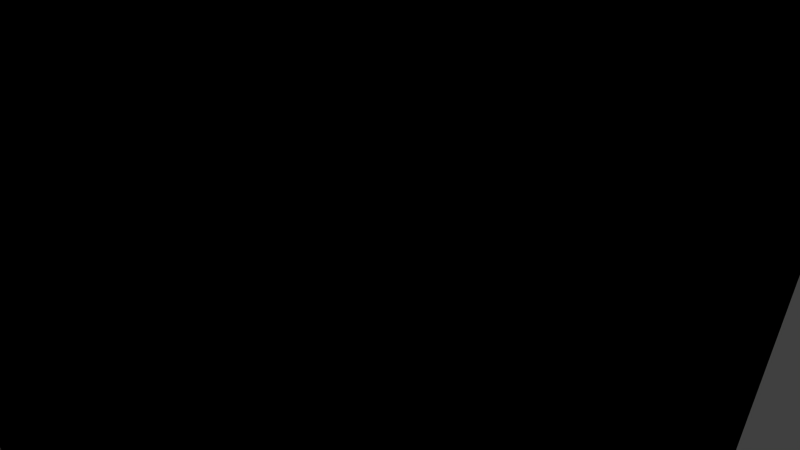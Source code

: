 # Source: 18_rolodex_jumbo_pencil_cup.blend  (saved by Blender 2.76.0; exported with 4.5.12 LTS)
import bpy
from mathutils import Matrix  # noqa: F401  (used for matrix-valued properties, if any)

bpy.ops.wm.read_factory_settings(use_empty=True)
scene = bpy.context.scene
scene.name = 'Scene'

# ---- collections
col_collection_1 = bpy.data.collections.new('Collection 1'); scene.collection.children.link(col_collection_1)

# ---- materials (node trees are filled in below, after node groups)
mat_material_001 = bpy.data.materials.new('Material.001')
mat_material_001.alpha_threshold = 0.0
mat_material_001.use_transparent_shadow = False
mat_material_001.diffuse_color = (0.0, 0.0, 0.0, 1.0)
mat_material_001.roughness = 0.5
mat_material_001.specular_intensity = 0.139
mat_material_002 = bpy.data.materials.new('Material.002')
mat_material_002.alpha_threshold = 0.0
mat_material_002.use_transparent_shadow = False
mat_material_002.diffuse_color = (0.0, 0.0, 0.0, 1.0)
mat_material_002.specular_color = (0.0, 0.0, 0.0)
mat_material_002.roughness = 0.5
mat_material_002.specular_intensity = 0.0
mat_material_003 = bpy.data.materials.new('Material.003')
mat_material_003.alpha_threshold = 0.0
mat_material_003.use_transparent_shadow = False
mat_material_003.diffuse_color = (0.0, 0.0, 0.0, 1.0)
mat_material_003.roughness = 0.5
mat_material_003.specular_intensity = 0.02436

# ---- material node trees

# ---- world
world_world = bpy.data.worlds.new('World'); scene.world = world_world
world_world.color = (0.05088, 0.05088, 0.05088)
world_world.use_sun_shadow = False
world_world.sun_shadow_jitter_overblur = 0.0
world_world.cycles.sampling_method = 'MANUAL'
world_world.cycles.sample_map_resolution = 256

# ---- cameras
cam_camera = bpy.data.cameras.new('Camera')
cam_camera.clip_end = 100.0
cam_camera.lens = 35.0
cam_camera.sensor_width = 32.0
cam_camera.sensor_height = 18.0
cam_camera.ortho_scale = 7.314
cam_camera.dof.focus_distance = 0.0
cam_camera.dof.aperture_fstop = 128.0

# ---- lights
light_hemi_001 = bpy.data.lights.new('Hemi.001', 'SUN')
light_hemi_001.transmission_factor = 0.0
light_hemi_001.angle = 0.1993
light_hemi_001.energy = 1.0
light_hemi_001.shadow_buffer_clip_start = 0.5
light_hemi_001.shadow_soft_size = 0.1
light_hemi_001.shadow_cascade_max_distance = 1000.0
light_hemi_001.cycles.use_multiple_importance_sampling = False
light_point_001 = bpy.data.lights.new('Point.001', 'POINT')
light_point_001.transmission_factor = 0.0
light_point_001.energy = 100.0
light_point_001.shadow_buffer_clip_start = 0.5
light_point_001.shadow_soft_size = 10.0
light_point_001.shadow_maximum_resolution = 0.006
light_point_001.use_absolute_resolution = True
light_point_001.cycles.use_multiple_importance_sampling = False
light_point = bpy.data.lights.new('Point', 'POINT')
light_point.transmission_factor = 0.0
light_point.energy = 100.0
light_point.shadow_buffer_clip_start = 0.5
light_point.shadow_soft_size = 10.0
light_point.shadow_maximum_resolution = 0.006
light_point.use_absolute_resolution = True
light_point.cycles.use_multiple_importance_sampling = False
light_hemi = bpy.data.lights.new('Hemi', 'SUN')
light_hemi.transmission_factor = 0.0
light_hemi.angle = 2.942
light_hemi.energy = 1.0
light_hemi.shadow_buffer_clip_start = 0.5
light_hemi.shadow_soft_size = 10.0
light_hemi.shadow_cascade_max_distance = 1000.0
light_hemi.cycles.use_multiple_importance_sampling = False

# ---- meshes
me_cylinder_001 = bpy.data.meshes.new('Cylinder.001')
me_cylinder_001.from_pydata([(0.0, 4.1, -6.75), (-1.034e-07, 5.555, 6.75), (0.7999, 4.021, -6.75), (1.084, 5.448, 6.75), (1.569, 3.788, -6.75), (2.126, 5.132, 6.75), (2.278, 3.409, -6.75), (3.086, 4.619, 6.75), (2.899, 2.899, -6.75), (3.928, 3.928, 6.75), (3.409, 2.278, -6.75), (4.619, 3.086, 6.75), (3.788, 1.569, -6.75), (5.132, 2.126, 6.75), (4.021, 0.7999, -6.75), (5.448, 1.084, 6.75), (4.1, 3.095e-07, -6.75), (5.555, -7.222e-08, 6.75), (4.021, -0.7999, -6.75), (5.448, -1.084, 6.75), (3.788, -1.569, -6.75), (5.132, -2.126, 6.75), (3.409, -2.278, -6.75), (4.619, -3.086, 6.75), (2.899, -2.899, -6.75), (3.928, -3.928, 6.75), (2.278, -3.409, -6.75), (3.086, -4.619, 6.75), (1.569, -3.788, -6.75), (2.126, -5.132, 6.75), (0.7999, -4.021, -6.75), (1.084, -5.448, 6.75), (-1.336e-06, -4.1, -6.75), (-1.913e-06, -5.555, 6.75), (-0.7999, -4.021, -6.75), (-1.084, -5.448, 6.75), (-1.569, -3.788, -6.75), (-2.126, -5.132, 6.75), (-2.278, -3.409, -6.75), (-3.086, -4.619, 6.75), (-2.899, -2.899, -6.75), (-3.928, -3.928, 6.75), (-3.409, -2.278, -6.75), (-4.619, -3.086, 6.75), (-3.788, -1.569, -6.75), (-5.132, -2.126, 6.75), (-4.021, -0.7999, -6.75), (-5.448, -1.084, 6.75), (-4.1, 3.959e-06, -6.75), (-5.555, 4.872e-06, 6.75), (-4.021, 0.7999, -6.75), (-5.448, 1.084, 6.75), (-3.788, 1.569, -6.75), (-5.132, 2.126, 6.75), (-3.409, 2.278, -6.75), (-4.619, 3.086, 6.75), (-2.899, 2.899, -6.75), (-3.928, 3.928, 6.75), (-2.278, 3.409, -6.75), (-3.086, 4.619, 6.75), (-1.569, 3.788, -6.75), (-2.126, 5.132, 6.75), (-0.7999, 4.021, -6.75), (-1.084, 5.448, 6.75), (-9.953e-08, 5.5, 6.242), (1.073, 5.394, 6.242), (2.105, 5.081, 6.242), (3.056, 4.573, 6.242), (3.889, 3.889, 6.242), (4.573, 3.056, 6.242), (5.081, 2.105, 6.242), (5.394, 1.073, 6.242), (5.5, -5.784e-08, 6.242), (5.394, -1.073, 6.242), (5.081, -2.105, 6.242), (4.573, -3.056, 6.242), (3.889, -3.889, 6.242), (3.056, -4.573, 6.242), (2.105, -5.081, 6.242), (1.073, -5.394, 6.242), (-1.892e-06, -5.5, 6.242), (-1.073, -5.394, 6.242), (-2.105, -5.081, 6.242), (-3.056, -4.573, 6.242), (-3.889, -3.889, 6.242), (-4.573, -3.056, 6.242), (-5.081, -2.105, 6.242), (-5.394, -1.073, 6.242), (-5.5, 4.838e-06, 6.242), (-5.394, 1.073, 6.242), (-5.081, 2.105, 6.242), (-4.573, 3.056, 6.242), (-3.889, 3.889, 6.242), (-3.056, 4.573, 6.242), (-2.105, 5.081, 6.242), (-1.073, 5.394, 6.242), (0.8159, 4.102, -5.985), (1.601, 3.864, -5.985), (2.324, 3.478, -5.985), (2.957, 2.957, -5.985), (3.478, 2.324, -5.985), (3.864, 1.601, -5.985), (4.102, 0.8159, -5.985), (4.182, 2.879e-07, -5.985), (4.102, -0.8159, -5.985), (3.864, -1.601, -5.985), (3.478, -2.324, -5.985), (2.957, -2.957, -5.985), (2.324, -3.478, -5.985), (1.601, -3.864, -5.985), (0.8159, -4.102, -5.985), (-1.369e-06, -4.182, -5.985), (-0.8159, -4.102, -5.985), (-1.601, -3.864, -5.985), (-2.324, -3.478, -5.985), (-2.957, -2.957, -5.985), (-3.478, -2.324, -5.985), (-3.864, -1.601, -5.985), (-4.102, -0.8159, -5.985), (-4.182, 4.011e-06, -5.985), (-4.102, 0.816, -5.985), (-3.864, 1.601, -5.985), (-3.478, 2.324, -5.985), (-2.957, 2.957, -5.985), (-2.324, 3.478, -5.985), (-1.601, 3.864, -5.985), (-0.8159, 4.102, -5.985), (-5.858e-09, 4.182, -5.985), (-1.437e-08, 4.302, -4.874), (-2.289e-08, 4.422, -3.762), (-3.14e-08, 4.542, -2.651), (-3.992e-08, 4.662, -1.539), (-4.844e-08, 4.781, -0.4277), (-5.695e-08, 4.901, 0.6839), (-6.547e-08, 5.021, 1.795), (-7.398e-08, 5.141, 2.907), (-8.25e-08, 5.26, 4.018), (-9.101e-08, 5.38, 5.13), (1.05, 5.277, 5.13), (1.026, 5.159, 4.018), (1.003, 5.042, 2.907), (0.9795, 4.924, 1.795), (0.9562, 4.807, 0.6839), (0.9328, 4.689, -0.4277), (0.9094, 4.572, -1.539), (0.8861, 4.454, -2.651), (0.8627, 4.337, -3.762), (0.8393, 4.22, -4.874), (2.059, 4.971, 5.13), (2.013, 4.86, 4.018), (1.967, 4.749, 2.907), (1.921, 4.639, 1.795), (1.876, 4.528, 0.6839), (1.83, 4.417, -0.4277), (1.784, 4.307, -1.539), (1.738, 4.196, -2.651), (1.692, 4.085, -3.762), (1.646, 3.975, -4.874), (2.989, 4.473, 5.13), (2.923, 4.374, 4.018), (2.856, 4.274, 2.907), (2.789, 4.175, 1.795), (2.723, 4.075, 0.6839), (2.656, 3.976, -0.4277), (2.59, 3.876, -1.539), (2.523, 3.776, -2.651), (2.457, 3.677, -3.762), (2.39, 3.577, -4.874), (3.804, 3.804, 5.13), (3.72, 3.72, 4.018), (3.635, 3.635, 2.907), (3.55, 3.55, 1.795), (3.466, 3.466, 0.6839), (3.381, 3.381, -0.4277), (3.296, 3.296, -1.539), (3.211, 3.211, -2.651), (3.127, 3.127, -3.762), (3.042, 3.042, -4.874), (4.473, 2.989, 5.13), (4.374, 2.923, 4.018), (4.274, 2.856, 2.907), (4.175, 2.789, 1.795), (4.075, 2.723, 0.6839), (3.976, 2.656, -0.4277), (3.876, 2.59, -1.539), (3.776, 2.523, -2.651), (3.677, 2.457, -3.762), (3.577, 2.39, -4.874), (4.971, 2.059, 5.13), (4.86, 2.013, 4.018), (4.749, 1.967, 2.907), (4.639, 1.921, 1.795), (4.528, 1.876, 0.6839), (4.417, 1.83, -0.4277), (4.307, 1.784, -1.539), (4.196, 1.738, -2.651), (4.085, 1.692, -3.762), (3.975, 1.646, -4.874), (5.277, 1.05, 5.13), (5.159, 1.026, 4.018), (5.042, 1.003, 2.907), (4.924, 0.9795, 1.795), (4.807, 0.9562, 0.6839), (4.689, 0.9328, -0.4277), (4.572, 0.9094, -1.539), (4.454, 0.886, -2.651), (4.337, 0.8627, -3.762), (4.22, 0.8393, -4.874), (5.38, -2.64e-08, 5.13), (5.26, 5.027e-09, 4.018), (5.141, 3.646e-08, 2.907), (5.021, 6.789e-08, 1.795), (4.901, 9.932e-08, 0.6839), (4.781, 1.308e-07, -0.4277), (4.662, 1.622e-07, -1.539), (4.542, 1.936e-07, -2.651), (4.422, 2.251e-07, -3.762), (4.302, 2.565e-07, -4.874), (5.277, -1.05, 5.13), (5.159, -1.026, 4.018), (5.042, -1.003, 2.907), (4.924, -0.9795, 1.795), (4.807, -0.9562, 0.6839), (4.689, -0.9328, -0.4277), (4.572, -0.9094, -1.539), (4.454, -0.886, -2.651), (4.337, -0.8627, -3.762), (4.22, -0.8393, -4.874), (4.971, -2.059, 5.13), (4.86, -2.013, 4.018), (4.749, -1.967, 2.907), (4.639, -1.921, 1.795), (4.528, -1.876, 0.6839), (4.417, -1.83, -0.4277), (4.307, -1.784, -1.539), (4.196, -1.738, -2.651), (4.085, -1.692, -3.762), (3.975, -1.646, -4.874), (4.473, -2.989, 5.13), (4.374, -2.923, 4.018), (4.274, -2.856, 2.907), (4.175, -2.789, 1.795), (4.075, -2.723, 0.6839), (3.976, -2.656, -0.4277), (3.876, -2.59, -1.539), (3.776, -2.523, -2.651), (3.677, -2.457, -3.762), (3.577, -2.39, -4.874), (3.804, -3.804, 5.13), (3.72, -3.72, 4.018), (3.635, -3.635, 2.907), (3.55, -3.55, 1.795), (3.466, -3.466, 0.6839), (3.381, -3.381, -0.4277), (3.296, -3.296, -1.539), (3.211, -3.211, -2.651), (3.127, -3.127, -3.762), (3.042, -3.042, -4.874), (2.989, -4.473, 5.13), (2.923, -4.374, 4.018), (2.856, -4.274, 2.907), (2.789, -4.175, 1.795), (2.723, -4.075, 0.6839), (2.656, -3.976, -0.4277), (2.59, -3.876, -1.539), (2.523, -3.776, -2.651), (2.457, -3.677, -3.762), (2.39, -3.577, -4.874), (2.059, -4.971, 5.13), (2.013, -4.86, 4.018), (1.967, -4.749, 2.907), (1.921, -4.639, 1.795), (1.876, -4.528, 0.6839), (1.83, -4.417, -0.4277), (1.784, -4.307, -1.539), (1.738, -4.196, -2.651), (1.692, -4.085, -3.762), (1.646, -3.975, -4.874), (1.05, -5.277, 5.13), (1.026, -5.159, 4.018), (1.003, -5.042, 2.907), (0.9795, -4.924, 1.795), (0.9562, -4.807, 0.6839), (0.9328, -4.689, -0.4277), (0.9094, -4.572, -1.539), (0.886, -4.454, -2.651), (0.8627, -4.337, -3.762), (0.8393, -4.22, -4.874), (-1.844e-06, -5.38, 5.13), (-1.797e-06, -5.26, 4.018), (-1.749e-06, -5.141, 2.907), (-1.701e-06, -5.021, 1.795), (-1.654e-06, -4.901, 0.6839), (-1.606e-06, -4.781, -0.4277), (-1.559e-06, -4.662, -1.539), (-1.511e-06, -4.542, -2.651), (-1.464e-06, -4.422, -3.762), (-1.416e-06, -4.302, -4.874), (-1.05, -5.277, 5.13), (-1.026, -5.159, 4.018), (-1.003, -5.042, 2.907), (-0.9795, -4.924, 1.795), (-0.9562, -4.807, 0.6839), (-0.9328, -4.689, -0.4277), (-0.9094, -4.572, -1.539), (-0.8861, -4.454, -2.651), (-0.8627, -4.337, -3.762), (-0.8393, -4.22, -4.874), (-2.059, -4.971, 5.13), (-2.013, -4.86, 4.018), (-1.967, -4.749, 2.907), (-1.921, -4.639, 1.795), (-1.876, -4.528, 0.6839), (-1.83, -4.417, -0.4277), (-1.784, -4.307, -1.539), (-1.738, -4.196, -2.651), (-1.692, -4.085, -3.762), (-1.646, -3.975, -4.874), (-2.989, -4.473, 5.13), (-2.923, -4.374, 4.018), (-2.856, -4.274, 2.907), (-2.789, -4.175, 1.795), (-2.723, -4.075, 0.6839), (-2.656, -3.976, -0.4277), (-2.59, -3.876, -1.539), (-2.523, -3.776, -2.651), (-2.457, -3.677, -3.762), (-2.39, -3.577, -4.874), (-3.804, -3.804, 5.13), (-3.72, -3.72, 4.018), (-3.635, -3.635, 2.907), (-3.55, -3.55, 1.795), (-3.466, -3.466, 0.6839), (-3.381, -3.381, -0.4277), (-3.296, -3.296, -1.539), (-3.211, -3.211, -2.651), (-3.127, -3.127, -3.762), (-3.042, -3.042, -4.874), (-4.473, -2.989, 5.13), (-4.374, -2.923, 4.018), (-4.274, -2.856, 2.907), (-4.175, -2.789, 1.795), (-4.075, -2.723, 0.6839), (-3.976, -2.656, -0.4277), (-3.876, -2.59, -1.539), (-3.776, -2.523, -2.651), (-3.677, -2.457, -3.762), (-3.577, -2.39, -4.874), (-4.971, -2.059, 5.13), (-4.86, -2.013, 4.018), (-4.749, -1.967, 2.907), (-4.639, -1.921, 1.795), (-4.528, -1.876, 0.6839), (-4.417, -1.83, -0.4277), (-4.307, -1.784, -1.539), (-4.196, -1.738, -2.651), (-4.085, -1.692, -3.762), (-3.975, -1.646, -4.874), (-5.277, -1.05, 5.13), (-5.159, -1.026, 4.018), (-5.042, -1.003, 2.907), (-4.924, -0.9795, 1.795), (-4.807, -0.9562, 0.6839), (-4.689, -0.9328, -0.4277), (-4.572, -0.9094, -1.539), (-4.454, -0.886, -2.651), (-4.337, -0.8627, -3.762), (-4.22, -0.8393, -4.874), (-5.38, 4.763e-06, 5.13), (-5.26, 4.687e-06, 4.018), (-5.141, 4.612e-06, 2.907), (-5.021, 4.537e-06, 1.795), (-4.901, 4.462e-06, 0.6839), (-4.781, 4.387e-06, -0.4277), (-4.662, 4.311e-06, -1.539), (-4.542, 4.236e-06, -2.651), (-4.422, 4.161e-06, -3.762), (-4.302, 4.086e-06, -4.874), (-5.277, 1.05, 5.13), (-5.159, 1.026, 4.018), (-5.042, 1.003, 2.907), (-4.924, 0.9795, 1.795), (-4.807, 0.9562, 0.6839), (-4.689, 0.9328, -0.4277), (-4.572, 0.9094, -1.539), (-4.454, 0.8861, -2.651), (-4.337, 0.8627, -3.762), (-4.22, 0.8393, -4.874), (-4.971, 2.059, 5.13), (-4.86, 2.013, 4.018), (-4.749, 1.967, 2.907), (-4.639, 1.921, 1.795), (-4.528, 1.876, 0.6839), (-4.417, 1.83, -0.4277), (-4.307, 1.784, -1.539), (-4.196, 1.738, -2.651), (-4.085, 1.692, -3.762), (-3.975, 1.646, -4.874), (-4.473, 2.989, 5.13), (-4.374, 2.923, 4.018), (-4.274, 2.856, 2.907), (-4.175, 2.789, 1.795), (-4.075, 2.723, 0.6839), (-3.976, 2.656, -0.4277), (-3.876, 2.59, -1.539), (-3.776, 2.523, -2.651), (-3.677, 2.457, -3.762), (-3.577, 2.39, -4.874), (-3.804, 3.804, 5.13), (-3.72, 3.72, 4.018), (-3.635, 3.635, 2.907), (-3.55, 3.55, 1.795), (-3.466, 3.466, 0.6839), (-3.381, 3.381, -0.4277), (-3.296, 3.296, -1.539), (-3.211, 3.212, -2.651), (-3.127, 3.127, -3.762), (-3.042, 3.042, -4.874), (-2.989, 4.473, 5.13), (-2.923, 4.374, 4.018), (-2.856, 4.274, 2.907), (-2.789, 4.175, 1.795), (-2.723, 4.075, 0.6839), (-2.656, 3.976, -0.4277), (-2.59, 3.876, -1.539), (-2.523, 3.776, -2.651), (-2.457, 3.677, -3.762), (-2.39, 3.577, -4.874), (-2.059, 4.971, 5.13), (-2.013, 4.86, 4.018), (-1.967, 4.749, 2.907), (-1.921, 4.639, 1.795), (-1.876, 4.528, 0.6839), (-1.83, 4.417, -0.4277), (-1.784, 4.307, -1.539), (-1.738, 4.196, -2.651), (-1.692, 4.085, -3.762), (-1.646, 3.975, -4.874), (-1.05, 5.277, 5.13), (-1.026, 5.159, 4.018), (-1.003, 5.042, 2.907), (-0.9795, 4.924, 1.795), (-0.9561, 4.807, 0.6839), (-0.9328, 4.689, -0.4277), (-0.9094, 4.572, -1.539), (-0.886, 4.454, -2.651), (-0.8627, 4.337, -3.762), (-0.8393, 4.22, -4.874), (0.0, 4.1, -6.844), (0.7999, 4.021, -6.844), (1.569, 3.788, -6.844), (2.278, 3.409, -6.844), (2.899, 2.899, -6.844), (3.409, 2.278, -6.844), (3.788, 1.569, -6.844), (4.021, 0.7999, -6.844), (4.1, 3.095e-07, -6.844), (4.021, -0.7999, -6.844), (3.788, -1.569, -6.844), (3.409, -2.278, -6.844), (2.899, -2.899, -6.844), (2.278, -3.409, -6.844), (1.569, -3.788, -6.844), (0.7999, -4.021, -6.844), (-1.336e-06, -4.1, -6.844), (-0.7999, -4.021, -6.844), (-1.569, -3.788, -6.844), (-2.278, -3.409, -6.844), (-2.899, -2.899, -6.844), (-3.409, -2.278, -6.844), (-3.788, -1.569, -6.844), (-4.021, -0.7999, -6.844), (-4.1, 3.959e-06, -6.844), (-4.021, 0.7999, -6.844), (-3.788, 1.569, -6.844), (-3.409, 2.278, -6.844), (-2.899, 2.899, -6.844), (-2.278, 3.409, -6.844), (-1.569, 3.788, -6.844), (-0.7999, 4.021, -6.844)], [], [(64, 1, 3, 65), (65, 3, 5, 66), (66, 5, 7, 67), (67, 7, 9, 68), (68, 9, 11, 69), (69, 11, 13, 70), (70, 13, 15, 71), (71, 15, 17, 72), (72, 17, 19, 73), (73, 19, 21, 74), (74, 21, 23, 75), (75, 23, 25, 76), (76, 25, 27, 77), (77, 27, 29, 78), (78, 29, 31, 79), (79, 31, 33, 80), (80, 33, 35, 81), (81, 35, 37, 82), (82, 37, 39, 83), (83, 39, 41, 84), (84, 41, 43, 85), (85, 43, 45, 86), (86, 45, 47, 87), (87, 47, 49, 88), (88, 49, 51, 89), (89, 51, 53, 90), (90, 53, 55, 91), (91, 55, 57, 92), (92, 57, 59, 93), (93, 59, 61, 94), (95, 63, 1, 64), (94, 61, 63, 95), (48, 50, 473, 472), (428, 94, 95, 438), (438, 95, 64, 137), (418, 93, 94, 428), (408, 92, 93, 418), (398, 91, 92, 408), (388, 90, 91, 398), (378, 89, 90, 388), (368, 88, 89, 378), (358, 87, 88, 368), (348, 86, 87, 358), (338, 85, 86, 348), (328, 84, 85, 338), (318, 83, 84, 328), (308, 82, 83, 318), (298, 81, 82, 308), (288, 80, 81, 298), (278, 79, 80, 288), (268, 78, 79, 278), (258, 77, 78, 268), (248, 76, 77, 258), (238, 75, 76, 248), (228, 74, 75, 238), (218, 73, 74, 228), (208, 72, 73, 218), (198, 71, 72, 208), (188, 70, 71, 198), (178, 69, 70, 188), (168, 68, 69, 178), (158, 67, 68, 168), (148, 66, 67, 158), (138, 65, 66, 148), (137, 64, 65, 138), (0, 127, 96, 2), (2, 96, 97, 4), (4, 97, 98, 6), (6, 98, 99, 8), (8, 99, 100, 10), (10, 100, 101, 12), (12, 101, 102, 14), (14, 102, 103, 16), (16, 103, 104, 18), (18, 104, 105, 20), (20, 105, 106, 22), (22, 106, 107, 24), (24, 107, 108, 26), (26, 108, 109, 28), (28, 109, 110, 30), (30, 110, 111, 32), (32, 111, 112, 34), (34, 112, 113, 36), (36, 113, 114, 38), (38, 114, 115, 40), (40, 115, 116, 42), (42, 116, 117, 44), (44, 117, 118, 46), (46, 118, 119, 48), (48, 119, 120, 50), (50, 120, 121, 52), (52, 121, 122, 54), (54, 122, 123, 56), (56, 123, 124, 58), (58, 124, 125, 60), (62, 126, 127, 0), (60, 125, 126, 62), (127, 128, 147, 96), (128, 129, 146, 147), (129, 130, 145, 146), (130, 131, 144, 145), (131, 132, 143, 144), (132, 133, 142, 143), (133, 134, 141, 142), (134, 135, 140, 141), (135, 136, 139, 140), (136, 137, 138, 139), (96, 147, 157, 97), (147, 146, 156, 157), (146, 145, 155, 156), (145, 144, 154, 155), (144, 143, 153, 154), (143, 142, 152, 153), (142, 141, 151, 152), (141, 140, 150, 151), (140, 139, 149, 150), (139, 138, 148, 149), (97, 157, 167, 98), (157, 156, 166, 167), (156, 155, 165, 166), (155, 154, 164, 165), (154, 153, 163, 164), (153, 152, 162, 163), (152, 151, 161, 162), (151, 150, 160, 161), (150, 149, 159, 160), (149, 148, 158, 159), (98, 167, 177, 99), (167, 166, 176, 177), (166, 165, 175, 176), (165, 164, 174, 175), (164, 163, 173, 174), (163, 162, 172, 173), (162, 161, 171, 172), (161, 160, 170, 171), (160, 159, 169, 170), (159, 158, 168, 169), (99, 177, 187, 100), (177, 176, 186, 187), (176, 175, 185, 186), (175, 174, 184, 185), (174, 173, 183, 184), (173, 172, 182, 183), (172, 171, 181, 182), (171, 170, 180, 181), (170, 169, 179, 180), (169, 168, 178, 179), (100, 187, 197, 101), (187, 186, 196, 197), (186, 185, 195, 196), (185, 184, 194, 195), (184, 183, 193, 194), (183, 182, 192, 193), (182, 181, 191, 192), (181, 180, 190, 191), (180, 179, 189, 190), (179, 178, 188, 189), (101, 197, 207, 102), (197, 196, 206, 207), (196, 195, 205, 206), (195, 194, 204, 205), (194, 193, 203, 204), (193, 192, 202, 203), (192, 191, 201, 202), (191, 190, 200, 201), (190, 189, 199, 200), (189, 188, 198, 199), (102, 207, 217, 103), (207, 206, 216, 217), (206, 205, 215, 216), (205, 204, 214, 215), (204, 203, 213, 214), (203, 202, 212, 213), (202, 201, 211, 212), (201, 200, 210, 211), (200, 199, 209, 210), (199, 198, 208, 209), (103, 217, 227, 104), (217, 216, 226, 227), (216, 215, 225, 226), (215, 214, 224, 225), (214, 213, 223, 224), (213, 212, 222, 223), (212, 211, 221, 222), (211, 210, 220, 221), (210, 209, 219, 220), (209, 208, 218, 219), (104, 227, 237, 105), (227, 226, 236, 237), (226, 225, 235, 236), (225, 224, 234, 235), (224, 223, 233, 234), (223, 222, 232, 233), (222, 221, 231, 232), (221, 220, 230, 231), (220, 219, 229, 230), (219, 218, 228, 229), (105, 237, 247, 106), (237, 236, 246, 247), (236, 235, 245, 246), (235, 234, 244, 245), (234, 233, 243, 244), (233, 232, 242, 243), (232, 231, 241, 242), (231, 230, 240, 241), (230, 229, 239, 240), (229, 228, 238, 239), (106, 247, 257, 107), (247, 246, 256, 257), (246, 245, 255, 256), (245, 244, 254, 255), (244, 243, 253, 254), (243, 242, 252, 253), (242, 241, 251, 252), (241, 240, 250, 251), (240, 239, 249, 250), (239, 238, 248, 249), (107, 257, 267, 108), (257, 256, 266, 267), (256, 255, 265, 266), (255, 254, 264, 265), (254, 253, 263, 264), (253, 252, 262, 263), (252, 251, 261, 262), (251, 250, 260, 261), (250, 249, 259, 260), (249, 248, 258, 259), (108, 267, 277, 109), (267, 266, 276, 277), (266, 265, 275, 276), (265, 264, 274, 275), (264, 263, 273, 274), (263, 262, 272, 273), (262, 261, 271, 272), (261, 260, 270, 271), (260, 259, 269, 270), (259, 258, 268, 269), (109, 277, 287, 110), (277, 276, 286, 287), (276, 275, 285, 286), (275, 274, 284, 285), (274, 273, 283, 284), (273, 272, 282, 283), (272, 271, 281, 282), (271, 270, 280, 281), (270, 269, 279, 280), (269, 268, 278, 279), (110, 287, 297, 111), (287, 286, 296, 297), (286, 285, 295, 296), (285, 284, 294, 295), (284, 283, 293, 294), (283, 282, 292, 293), (282, 281, 291, 292), (281, 280, 290, 291), (280, 279, 289, 290), (279, 278, 288, 289), (111, 297, 307, 112), (297, 296, 306, 307), (296, 295, 305, 306), (295, 294, 304, 305), (294, 293, 303, 304), (293, 292, 302, 303), (292, 291, 301, 302), (291, 290, 300, 301), (290, 289, 299, 300), (289, 288, 298, 299), (112, 307, 317, 113), (307, 306, 316, 317), (306, 305, 315, 316), (305, 304, 314, 315), (304, 303, 313, 314), (303, 302, 312, 313), (302, 301, 311, 312), (301, 300, 310, 311), (300, 299, 309, 310), (299, 298, 308, 309), (113, 317, 327, 114), (317, 316, 326, 327), (316, 315, 325, 326), (315, 314, 324, 325), (314, 313, 323, 324), (313, 312, 322, 323), (312, 311, 321, 322), (311, 310, 320, 321), (310, 309, 319, 320), (309, 308, 318, 319), (114, 327, 337, 115), (327, 326, 336, 337), (326, 325, 335, 336), (325, 324, 334, 335), (324, 323, 333, 334), (323, 322, 332, 333), (322, 321, 331, 332), (321, 320, 330, 331), (320, 319, 329, 330), (319, 318, 328, 329), (115, 337, 347, 116), (337, 336, 346, 347), (336, 335, 345, 346), (335, 334, 344, 345), (334, 333, 343, 344), (333, 332, 342, 343), (332, 331, 341, 342), (331, 330, 340, 341), (330, 329, 339, 340), (329, 328, 338, 339), (116, 347, 357, 117), (347, 346, 356, 357), (346, 345, 355, 356), (345, 344, 354, 355), (344, 343, 353, 354), (343, 342, 352, 353), (342, 341, 351, 352), (341, 340, 350, 351), (340, 339, 349, 350), (339, 338, 348, 349), (117, 357, 367, 118), (357, 356, 366, 367), (356, 355, 365, 366), (355, 354, 364, 365), (354, 353, 363, 364), (353, 352, 362, 363), (352, 351, 361, 362), (351, 350, 360, 361), (350, 349, 359, 360), (349, 348, 358, 359), (118, 367, 377, 119), (367, 366, 376, 377), (366, 365, 375, 376), (365, 364, 374, 375), (364, 363, 373, 374), (363, 362, 372, 373), (362, 361, 371, 372), (361, 360, 370, 371), (360, 359, 369, 370), (359, 358, 368, 369), (119, 377, 387, 120), (377, 376, 386, 387), (376, 375, 385, 386), (375, 374, 384, 385), (374, 373, 383, 384), (373, 372, 382, 383), (372, 371, 381, 382), (371, 370, 380, 381), (370, 369, 379, 380), (369, 368, 378, 379), (120, 387, 397, 121), (387, 386, 396, 397), (386, 385, 395, 396), (385, 384, 394, 395), (384, 383, 393, 394), (383, 382, 392, 393), (382, 381, 391, 392), (381, 380, 390, 391), (380, 379, 389, 390), (379, 378, 388, 389), (121, 397, 407, 122), (397, 396, 406, 407), (396, 395, 405, 406), (395, 394, 404, 405), (394, 393, 403, 404), (393, 392, 402, 403), (392, 391, 401, 402), (391, 390, 400, 401), (390, 389, 399, 400), (389, 388, 398, 399), (122, 407, 417, 123), (407, 406, 416, 417), (406, 405, 415, 416), (405, 404, 414, 415), (404, 403, 413, 414), (403, 402, 412, 413), (402, 401, 411, 412), (401, 400, 410, 411), (400, 399, 409, 410), (399, 398, 408, 409), (123, 417, 427, 124), (417, 416, 426, 427), (416, 415, 425, 426), (415, 414, 424, 425), (414, 413, 423, 424), (413, 412, 422, 423), (412, 411, 421, 422), (411, 410, 420, 421), (410, 409, 419, 420), (409, 408, 418, 419), (124, 427, 437, 125), (427, 426, 436, 437), (426, 425, 435, 436), (425, 424, 434, 435), (424, 423, 433, 434), (423, 422, 432, 433), (422, 421, 431, 432), (421, 420, 430, 431), (420, 419, 429, 430), (419, 418, 428, 429), (126, 447, 128, 127), (447, 446, 129, 128), (446, 445, 130, 129), (445, 444, 131, 130), (444, 443, 132, 131), (443, 442, 133, 132), (442, 441, 134, 133), (441, 440, 135, 134), (440, 439, 136, 135), (439, 438, 137, 136), (125, 437, 447, 126), (437, 436, 446, 447), (436, 435, 445, 446), (435, 434, 444, 445), (434, 433, 443, 444), (433, 432, 442, 443), (432, 431, 441, 442), (431, 430, 440, 441), (430, 429, 439, 440), (429, 428, 438, 439), (448, 449, 450, 451, 452, 453, 454, 455, 456, 457, 458, 459, 460, 461, 462, 463, 464, 465, 466, 467, 468, 469, 470, 471, 472, 473, 474, 475, 476, 477, 478, 479), (4, 6, 451, 450), (22, 24, 460, 459), (40, 42, 469, 468), (58, 60, 478, 477), (14, 16, 456, 455), (32, 34, 465, 464), (50, 52, 474, 473), (6, 8, 452, 451), (24, 26, 461, 460), (42, 44, 470, 469), (60, 62, 479, 478), (16, 18, 457, 456), (34, 36, 466, 465), (52, 54, 475, 474), (8, 10, 453, 452), (26, 28, 462, 461), (44, 46, 471, 470), (0, 2, 449, 448), (62, 0, 448, 479), (18, 20, 458, 457), (36, 38, 467, 466), (54, 56, 476, 475), (10, 12, 454, 453), (28, 30, 463, 462), (46, 48, 472, 471), (2, 4, 450, 449), (20, 22, 459, 458), (38, 40, 468, 467), (56, 58, 477, 476), (12, 14, 455, 454), (30, 32, 464, 463), (0, 2, 4, 6, 8, 10, 12, 14, 16, 18, 20, 22, 24, 26, 28, 30, 32, 34, 36, 38, 40, 42, 44, 46, 48, 50, 52, 54, 56, 58, 60, 62)])
me_cylinder_001.polygons.foreach_set('use_smooth', [1, 1, 1, 1, 1, 1, 1, 1, 1, 1, 1, 1, 1, 1, 1, 1, 1, 1, 1, 1, 1, 1, 1, 1, 1, 1, 1, 1, 1, 1, 1, 1, 1, 1, 1, 1, 1, 1, 1, 1, 1, 1, 1, 1, 1, 1, 1, 1, 1, 1, 1, 1, 1, 1, 1, 1, 1, 1, 1, 1, 1, 1, 1, 1, 1, 1, 1, 1, 1, 1, 1, 1, 1, 1, 1, 1, 1, 1, 1, 1, 1, 1, 1, 1, 1, 1, 1, 1, 1, 1, 1, 1, 1, 1, 1, 1, 1, 1, 1, 1, 1, 1, 1, 1, 1, 1, 1, 1, 1, 1, 1, 1, 1, 1, 1, 1, 1, 1, 1, 1, 1, 1, 1, 1, 1, 1, 1, 1, 1, 1, 1, 1, 1, 1, 1, 1, 1, 1, 1, 1, 1, 1, 1, 1, 1, 1, 1, 1, 1, 1, 1, 1, 1, 1, 1, 1, 1, 1, 1, 1, 1, 1, 1, 1, 1, 1, 1, 1, 1, 1, 1, 1, 1, 1, 1, 1, 1, 1, 1, 1, 1, 1, 1, 1, 1, 1, 1, 1, 1, 1, 1, 1, 1, 1, 1, 1, 1, 1, 1, 1, 1, 1, 1, 1, 1, 1, 1, 1, 1, 1, 1, 1, 1, 1, 1, 1, 1, 1, 1, 1, 1, 1, 1, 1, 1, 1, 1, 1, 1, 1, 1, 1, 1, 1, 1, 1, 1, 1, 1, 1, 1, 1, 1, 1, 1, 1, 1, 1, 1, 1, 1, 1, 1, 1, 1, 1, 1, 1, 1, 1, 1, 1, 1, 1, 1, 1, 1, 1, 1, 1, 1, 1, 1, 1, 1, 1, 1, 1, 1, 1, 1, 1, 1, 1, 1, 1, 1, 1, 1, 1, 1, 1, 1, 1, 1, 1, 1, 1, 1, 1, 1, 1, 1, 1, 1, 1, 1, 1, 1, 1, 1, 1, 1, 1, 1, 1, 1, 1, 1, 1, 1, 1, 1, 1, 1, 1, 1, 1, 1, 1, 1, 1, 1, 1, 1, 1, 1, 1, 1, 1, 1, 1, 1, 1, 1, 1, 1, 1, 1, 1, 1, 1, 1, 1, 1, 1, 1, 1, 1, 1, 1, 1, 1, 1, 1, 1, 1, 1, 1, 1, 1, 1, 1, 1, 1, 1, 1, 1, 1, 1, 1, 1, 1, 1, 1, 1, 1, 1, 1, 1, 1, 1, 1, 1, 1, 1, 1, 1, 1, 1, 1, 1, 1, 1, 1, 1, 1, 1, 1, 1, 1, 1, 1, 1, 1, 1, 1, 1, 1, 1, 1, 1, 1, 1, 1, 1, 1, 1, 1, 1, 1, 1, 1, 1, 1, 1, 1, 1, 1, 1, 1, 1, 1, 1, 1, 1, 1, 1, 1, 0])
me_cylinder_001.polygons.foreach_set('material_index', [0, 0, 0, 0, 0, 0, 0, 0, 0, 0, 0, 0, 0, 0, 0, 0, 0, 0, 0, 0, 0, 0, 0, 0, 0, 0, 0, 0, 0, 0, 0, 0, 0, 1, 1, 1, 1, 1, 1, 1, 1, 1, 1, 1, 1, 1, 1, 1, 1, 1, 1, 1, 1, 1, 1, 1, 1, 1, 1, 1, 1, 1, 1, 1, 1, 0, 0, 0, 0, 0, 0, 0, 0, 0, 0, 0, 0, 0, 0, 0, 0, 0, 0, 0, 0, 0, 0, 0, 0, 0, 0, 0, 0, 0, 0, 0, 0, 1, 1, 1, 1, 1, 1, 1, 1, 1, 1, 1, 1, 1, 1, 1, 1, 1, 1, 1, 1, 1, 1, 1, 1, 1, 1, 1, 1, 1, 1, 1, 1, 1, 1, 1, 1, 1, 1, 1, 1, 1, 1, 1, 1, 1, 1, 1, 1, 1, 1, 1, 1, 1, 1, 1, 1, 1, 1, 1, 1, 1, 1, 1, 1, 1, 1, 1, 1, 1, 1, 1, 1, 1, 1, 1, 1, 1, 1, 1, 1, 1, 1, 1, 1, 1, 1, 1, 1, 1, 1, 1, 1, 1, 1, 1, 1, 1, 1, 1, 1, 1, 1, 1, 1, 1, 1, 1, 1, 1, 1, 1, 1, 1, 1, 1, 1, 1, 1, 1, 1, 1, 1, 1, 1, 1, 1, 1, 1, 1, 1, 1, 1, 1, 1, 1, 1, 1, 1, 1, 1, 1, 1, 1, 1, 1, 1, 1, 1, 1, 1, 1, 1, 1, 1, 1, 1, 1, 1, 1, 1, 1, 1, 1, 1, 1, 1, 1, 1, 1, 1, 1, 1, 1, 1, 1, 1, 1, 1, 1, 1, 1, 1, 1, 1, 1, 1, 1, 1, 1, 1, 1, 1, 1, 1, 1, 1, 1, 1, 1, 1, 1, 1, 1, 1, 1, 1, 1, 1, 1, 1, 1, 1, 1, 1, 1, 1, 1, 1, 1, 1, 1, 1, 1, 1, 1, 1, 1, 1, 1, 1, 1, 1, 1, 1, 1, 1, 1, 1, 1, 1, 1, 1, 1, 1, 1, 1, 1, 1, 1, 1, 1, 1, 1, 1, 1, 1, 1, 1, 1, 1, 1, 1, 1, 1, 1, 1, 1, 1, 1, 1, 1, 1, 1, 1, 1, 1, 1, 1, 1, 1, 1, 1, 1, 1, 1, 1, 1, 1, 1, 1, 1, 1, 1, 1, 1, 1, 1, 1, 1, 1, 1, 1, 1, 1, 1, 1, 1, 1, 1, 1, 1, 1, 1, 1, 1, 1, 1, 1, 1, 1, 2, 0, 0, 0, 0, 0, 0, 0, 0, 0, 0, 0, 0, 0, 0, 0, 0, 0, 0, 0, 0, 0, 0, 0, 0, 0, 0, 0, 0, 0, 0, 0, 2])
_uv = me_cylinder_001.uv_layers.new(name='UVMap')
_uv.uv.foreach_set('vector', [0.0, 0.0, 0.0, 0.0, 0.0, 0.0, 0.0, 0.0, 0.0, 0.0, 0.0, 0.0, 0.0, 0.0, 0.0, 0.0, 0.0, 0.0, 0.0, 0.0, 0.0, 0.0, 0.0, 0.0, 0.0, 0.0, 0.0, 0.0, 0.0, 0.0, 0.0, 0.0, 0.0, 0.0, 0.0, 0.0, 0.0, 0.0, 0.0, 0.0, 0.0, 0.0, 0.0, 0.0, 0.0, 0.0, 0.0, 0.0, 0.0, 0.0, 0.0, 0.0, 0.0, 0.0, 0.0, 0.0, 0.0, 0.0, 0.0, 0.0, 0.0, 0.0, 0.0, 0.0, 0.0, 0.0, 0.0, 0.0, 0.0, 0.0, 0.0, 0.0, 0.0, 0.0, 0.0, 0.0, 0.0, 0.0, 0.0, 0.0, 0.0, 0.0, 0.0, 0.0, 0.0, 0.0, 0.0, 0.0, 0.0, 0.0, 0.0, 0.0, 0.0, 0.0, 0.0, 0.0, 0.0, 0.0, 0.0, 0.0, 0.0, 0.0, 0.0, 0.0, 0.0, 0.0, 0.0, 0.0, 0.0, 0.0, 0.0, 0.0, 0.0, 0.0, 0.0, 0.0, 0.0, 0.0, 0.0, 0.0, 0.0, 0.0, 0.0, 0.0, 0.0, 0.0, 0.0, 0.0, 0.0, 0.0, 0.0, 0.0, 0.0, 0.0, 0.0, 0.0, 0.0, 0.0, 0.0, 0.0, 0.0, 0.0, 0.0, 0.0, 0.0, 0.0, 0.0, 0.0, 0.0, 0.0, 0.0, 0.0, 0.0, 0.0, 0.0, 0.0, 0.0, 0.0, 0.0, 0.0, 0.0, 0.0, 0.0, 0.0, 0.0, 0.0, 0.0, 0.0, 0.0, 0.0, 0.0, 0.0, 0.0, 0.0, 0.0, 0.0, 0.0, 0.0, 0.0, 0.0, 0.0, 0.0, 0.0, 0.0, 0.0, 0.0, 0.0, 0.0, 0.0, 0.0, 0.0, 0.0, 0.0, 0.0, 0.0, 0.0, 0.0, 0.0, 0.0, 0.0, 0.0, 0.0, 0.0, 0.0, 0.0, 0.0, 0.0, 0.0, 0.0, 0.0, 0.0, 0.0, 0.0, 0.0, 0.0, 0.0, 0.0, 0.0, 0.0, 0.0, 0.0, 0.0, 0.0, 0.0, 0.0, 0.0, 0.0, 0.0, 0.0, 0.0, 0.0, 0.0, 0.0, 0.0, 0.0, 0.0, 0.0, 0.0, 0.0, 0.0, 0.0, 0.0, 0.0, 0.0, 0.0, 0.0, 0.0, 0.0, 0.0, 0.0, 0.0, 0.0, 0.0, 0.0, 0.0, 0.0, 0.0, 0.0, 0.0, 0.0, 0.0, 0.0, 0.0, 0.0, 0.04074, 0.7173, 0.005598, 0.7133, 0.01137, 0.6821, 0.04364, 0.6857, 0.04364, 0.6857, 0.01137, 0.6821, 0.01517, 0.6537, 0.04578, 0.6557, 0.03835, 0.7506, -0.0006444, 0.7487, 0.005598, 0.7133, 0.04074, 0.7173, 0.03879, 0.7849, 0.001891, 0.7865, -0.0006444, 0.7487, 0.03835, 0.7506, 0.04058, 0.818, 0.006069, 0.8207, 0.001891, 0.7865, 0.03879, 0.7849, 0.04256, 0.8498, 0.01003, 0.8521, 0.006069, 0.8207, 0.04058, 0.818, 0.04388, 0.8804, 0.01264, 0.8814, 0.01003, 0.8521, 0.04256, 0.8498, 0.04399, 0.9104, 0.01319, 0.9097, 0.01264, 0.8814, 0.04388, 0.8804, 0.04258, 0.9406, 0.01131, 0.9377, 0.01319, 0.9097, 0.04399, 0.9104, 0.03955, 0.9717, 0.006839, 0.9667, 0.01131, 0.9377, 0.04258, 0.9406, 0.03497, 1.005, -0.0002034, 0.9975, 0.006839, 0.9667, 0.03955, 0.9717, 0.04386, 0.02854, 0.01032, 0.03209, 0.00466, 6.539e-05, 0.04099, -0.004992, 0.04566, 0.06008, 0.01377, 0.06184, 0.01032, 0.03209, 0.04386, 0.02854, 0.04617, 0.09061, 0.0148, 0.09048, 0.01377, 0.06184, 0.04566, 0.06008, 0.04538, 0.121, 0.01343, 0.1192, 0.0148, 0.09048, 0.04617, 0.09061, 0.04358, 0.1522, 0.01, 0.1493, 0.01343, 0.1192, 0.04538, 0.121, 0.04146, 0.1846, 0.005362, 0.182, 0.01, 0.1493, 0.04358, 0.1522, 0.04025, 0.2184, 0.001124, 0.2186, 0.005362, 0.182, 0.04146, 0.1846, 0.04193, 0.2523, 0.005868, 0.2554, 0.001124, 0.2186, 0.04025, 0.2184, 0.04462, 0.2846, 0.01136, 0.2882, 0.005868, 0.2554, 0.04193, 0.2523, 0.04703, 0.3153, 0.0158, 0.3178, 0.01136, 0.2882, 0.04462, 0.2846, 0.04838, 0.3448, 0.01819, 0.3457, 0.0158, 0.3178, 0.04703, 0.3153, 0.04829, 0.374, 0.01808, 0.3729, 0.01819, 0.3457, 0.04838, 0.3448, 0.04678, 0.4036, 0.01547, 0.4008, 0.01808, 0.3729, 0.04829, 0.374, 0.04422, 0.4343, 0.01082, 0.4305, 0.01547, 0.4008, 0.04678, 0.4036, 0.04143, 0.4666, 0.005148, 0.4634, 0.01082, 0.4305, 0.04422, 0.4343, 0.03976, 0.5005, 0.000323, 0.5006, 0.005148, 0.4634, 0.04143, 0.4666, 0.04123, 0.5343, 0.005261, 0.5374, 0.000323, 0.5006, 0.03976, 0.5005, 0.04368, 0.5664, 0.01067, 0.5697, 0.005261, 0.5374, 0.04123, 0.5343, 0.0457, 0.5969, 0.01468, 0.5989, 0.01067, 0.5697, 0.04368, 0.5664, 0.04651, 0.6264, 0.01631, 0.6265, 0.01468, 0.5989, 0.0457, 0.5969, 0.04578, 0.6557, 0.01517, 0.6537, 0.01631, 0.6265, 0.04651, 0.6264, 0.0, 0.0, 0.0, 0.0, 0.0, 0.0, 0.0, 0.0, 0.0, 0.0, 0.0, 0.0, 0.0, 0.0, 0.0, 0.0, 0.0, 0.0, 0.0, 0.0, 0.0, 0.0, 0.0, 0.0, 0.0, 0.0, 0.0, 0.0, 0.0, 0.0, 0.0, 0.0, 0.0, 0.0, 0.0, 0.0, 0.0, 0.0, 0.0, 0.0, 0.0, 0.0, 0.0, 0.0, 0.0, 0.0, 0.0, 0.0, 0.0, 0.0, 0.0, 0.0, 0.0, 0.0, 0.0, 0.0, 0.0, 0.0, 0.0, 0.0, 0.0, 0.0, 0.0, 0.0, 0.0, 0.0, 0.0, 0.0, 0.0, 0.0, 0.0, 0.0, 0.0, 0.0, 0.0, 0.0, 0.0, 0.0, 0.0, 0.0, 0.0, 0.0, 0.0, 0.0, 0.0, 0.0, 0.0, 0.0, 0.0, 0.0, 0.0, 0.0, 0.0, 0.0, 0.0, 0.0, 0.0, 0.0, 0.0, 0.0, 0.0, 0.0, 0.0, 0.0, 0.0, 0.0, 0.0, 0.0, 0.0, 0.0, 0.0, 0.0, 0.0, 0.0, 0.0, 0.0, 0.0, 0.0, 0.0, 0.0, 0.0, 0.0, 0.0, 0.0, 0.0, 0.0, 0.0, 0.0, 0.0, 0.0, 0.0, 0.0, 0.0, 0.0, 0.0, 0.0, 0.0, 0.0, 0.0, 0.0, 0.0, 0.0, 0.0, 0.0, 0.0, 0.0, 0.0, 0.0, 0.0, 0.0, 0.0, 0.0, 0.0, 0.0, 0.0, 0.0, 0.0, 0.0, 0.0, 0.0, 0.0, 0.0, 0.0, 0.0, 0.0, 0.0, 0.0, 0.0, 0.0, 0.0, 0.0, 0.0, 0.0, 0.0, 0.0, 0.0, 0.0, 0.0, 0.0, 0.0, 0.0, 0.0, 0.0, 0.0, 0.0, 0.0, 0.0, 0.0, 0.0, 0.0, 0.0, 0.0, 0.0, 0.0, 0.0, 0.0, 0.0, 0.0, 0.0, 0.0, 0.0, 0.0, 0.0, 0.0, 0.0, 0.0, 0.0, 0.0, 0.0, 0.0, 0.0, 0.0, 0.0, 0.0, 0.0, 0.0, 0.0, 0.0, 0.0, 0.0, 0.0, 0.0, 0.0, 0.0, 0.0, 0.0, 0.0, 0.0, 0.0, 0.0, 0.0, 0.0, 0.0, 0.0, 0.0, 0.0, 0.0, 0.0, 0.0, 0.0, 0.0, 0.0, 0.0, 0.0, 0.0, 0.0, 0.0, 0.0, 0.0, 0.0, 0.0, 0.0, 0.0, 0.0, 0.0, 0.0, 0.424, 0.6579, 0.3831, 0.6589, 0.383, 0.6285, 0.4236, 0.6291, 0.3831, 0.6589, 0.342, 0.6591, 0.3421, 0.6281, 0.383, 0.6285, 0.342, 0.6591, 0.3016, 0.6591, 0.3017, 0.6278, 0.3421, 0.6281, 0.3016, 0.6591, 0.262, 0.6589, 0.2621, 0.6275, 0.3017, 0.6278, 0.262, 0.6589, 0.2233, 0.6587, 0.2235, 0.6273, 0.2621, 0.6275, 0.2233, 0.6587, 0.1856, 0.6584, 0.1858, 0.627, 0.2235, 0.6273, 0.1856, 0.6584, 0.1488, 0.6581, 0.1491, 0.6268, 0.1858, 0.627, 0.1488, 0.6581, 0.1132, 0.6576, 0.1135, 0.6266, 0.1491, 0.6268, 0.1132, 0.6576, 0.07868, 0.6569, 0.07914, 0.6264, 0.1135, 0.6266, 0.07868, 0.6569, 0.04578, 0.6557, 0.04651, 0.6264, 0.07914, 0.6264, 0.4236, 0.6291, 0.383, 0.6285, 0.3838, 0.5981, 0.425, 0.6, 0.383, 0.6285, 0.3421, 0.6281, 0.3426, 0.5971, 0.3838, 0.5981, 0.3421, 0.6281, 0.3017, 0.6278, 0.302, 0.5965, 0.3426, 0.5971, 0.3017, 0.6278, 0.2621, 0.6275, 0.2624, 0.5962, 0.302, 0.5965, 0.2621, 0.6275, 0.2235, 0.6273, 0.2237, 0.5959, 0.2624, 0.5962, 0.2235, 0.6273, 0.1858, 0.627, 0.1859, 0.5957, 0.2237, 0.5959, 0.1858, 0.627, 0.1491, 0.6268, 0.1492, 0.5956, 0.1859, 0.5957, 0.1491, 0.6268, 0.1135, 0.6266, 0.1134, 0.5956, 0.1492, 0.5956, 0.1135, 0.6266, 0.07914, 0.6264, 0.07883, 0.596, 0.1134, 0.5956, 0.07914, 0.6264, 0.04651, 0.6264, 0.0457, 0.5969, 0.07883, 0.596, 0.425, 0.6, 0.3838, 0.5981, 0.3853, 0.5671, 0.428, 0.57, 0.3838, 0.5981, 0.3426, 0.5971, 0.3433, 0.5658, 0.3853, 0.5671, 0.3426, 0.5971, 0.302, 0.5965, 0.3024, 0.5651, 0.3433, 0.5658, 0.302, 0.5965, 0.2624, 0.5962, 0.2626, 0.5647, 0.3024, 0.5651, 0.2624, 0.5962, 0.2237, 0.5959, 0.2238, 0.5645, 0.2626, 0.5647, 0.2237, 0.5959, 0.1859, 0.5957, 0.186, 0.5643, 0.2238, 0.5645, 0.1859, 0.5957, 0.1492, 0.5956, 0.1491, 0.5642, 0.186, 0.5643, 0.1492, 0.5956, 0.1134, 0.5956, 0.1131, 0.5643, 0.1491, 0.5642, 0.1134, 0.5956, 0.07883, 0.596, 0.07793, 0.5649, 0.1131, 0.5643, 0.07883, 0.596, 0.0457, 0.5969, 0.04368, 0.5664, 0.07793, 0.5649, 0.428, 0.57, 0.3853, 0.5671, 0.3869, 0.5352, 0.432, 0.5379, 0.3853, 0.5671, 0.3433, 0.5658, 0.3441, 0.5341, 0.3869, 0.5352, 0.3433, 0.5658, 0.3024, 0.5651, 0.3028, 0.5336, 0.3441, 0.5341, 0.3024, 0.5651, 0.2626, 0.5647, 0.2629, 0.5332, 0.3028, 0.5336, 0.2626, 0.5647, 0.2238, 0.5645, 0.224, 0.533, 0.2629, 0.5332, 0.2238, 0.5645, 0.186, 0.5643, 0.1861, 0.5328, 0.224, 0.533, 0.186, 0.5643, 0.1491, 0.5642, 0.1491, 0.5327, 0.1861, 0.5328, 0.1491, 0.5642, 0.1131, 0.5643, 0.1128, 0.5327, 0.1491, 0.5327, 0.1131, 0.5643, 0.07793, 0.5649, 0.07692, 0.5331, 0.1128, 0.5327, 0.07793, 0.5649, 0.04368, 0.5664, 0.04123, 0.5343, 0.07692, 0.5331, 0.432, 0.5379, 0.3869, 0.5352, 0.3881, 0.5024, 0.4361, 0.5029, 0.3869, 0.5352, 0.3441, 0.5341, 0.3445, 0.5022, 0.3881, 0.5024, 0.3441, 0.5341, 0.3028, 0.5336, 0.3031, 0.5019, 0.3445, 0.5022, 0.3028, 0.5336, 0.2629, 0.5332, 0.2631, 0.5017, 0.3031, 0.5019, 0.2629, 0.5332, 0.224, 0.533, 0.2242, 0.5015, 0.2631, 0.5017, 0.224, 0.533, 0.1861, 0.5328, 0.1863, 0.5012, 0.2242, 0.5015, 0.1861, 0.5328, 0.1491, 0.5327, 0.1492, 0.501, 0.1863, 0.5012, 0.1491, 0.5327, 0.1128, 0.5327, 0.1127, 0.5008, 0.1492, 0.501, 0.1128, 0.5327, 0.07692, 0.5331, 0.0765, 0.5006, 0.1127, 0.5008, 0.07692, 0.5331, 0.04123, 0.5343, 0.03976, 0.5005, 0.0765, 0.5006, 0.4361, 0.5029, 0.3881, 0.5024, 0.3873, 0.4696, 0.4326, 0.4676, 0.3881, 0.5024, 0.3445, 0.5022, 0.3444, 0.4702, 0.3873, 0.4696, 0.3445, 0.5022, 0.3031, 0.5019, 0.3032, 0.4702, 0.3444, 0.4702, 0.3031, 0.5019, 0.2631, 0.5017, 0.2632, 0.4701, 0.3032, 0.4702, 0.2631, 0.5017, 0.2242, 0.5015, 0.2244, 0.4699, 0.2632, 0.4701, 0.2242, 0.5015, 0.1863, 0.5012, 0.1865, 0.4697, 0.2244, 0.4699, 0.1863, 0.5012, 0.1492, 0.501, 0.1494, 0.4694, 0.1865, 0.4697, 0.1492, 0.501, 0.1127, 0.5008, 0.1131, 0.4689, 0.1494, 0.4694, 0.1127, 0.5008, 0.0765, 0.5006, 0.07724, 0.4681, 0.1131, 0.4689, 0.0765, 0.5006, 0.03976, 0.5005, 0.04143, 0.4666, 0.07724, 0.4681, 0.4326, 0.4676, 0.3873, 0.4696, 0.386, 0.4377, 0.4289, 0.4353, 0.3873, 0.4696, 0.3444, 0.4702, 0.344, 0.4385, 0.386, 0.4377, 0.3444, 0.4702, 0.3032, 0.4702, 0.3031, 0.4387, 0.344, 0.4385, 0.3032, 0.4702, 0.2632, 0.4701, 0.2633, 0.4386, 0.3031, 0.4387, 0.2632, 0.4701, 0.2244, 0.4699, 0.2245, 0.4384, 0.2633, 0.4386, 0.2244, 0.4699, 0.1865, 0.4697, 0.1867, 0.4382, 0.2245, 0.4384, 0.1865, 0.4697, 0.1494, 0.4694, 0.1498, 0.4378, 0.1867, 0.4382, 0.1494, 0.4694, 0.1131, 0.4689, 0.1138, 0.4373, 0.1498, 0.4378, 0.1131, 0.4689, 0.07724, 0.4681, 0.07862, 0.4362, 0.1138, 0.4373, 0.07724, 0.4681, 0.04143, 0.4666, 0.04422, 0.4343, 0.07862, 0.4362, 0.4289, 0.4353, 0.386, 0.4377, 0.3849, 0.4066, 0.4261, 0.405, 0.386, 0.4377, 0.344, 0.4385, 0.3436, 0.4072, 0.3849, 0.4066, 0.344, 0.4385, 0.3031, 0.4387, 0.303, 0.4073, 0.3436, 0.4072, 0.3031, 0.4387, 0.2633, 0.4386, 0.2634, 0.4072, 0.303, 0.4073, 0.2633, 0.4386, 0.2245, 0.4384, 0.2247, 0.407, 0.2634, 0.4072, 0.2245, 0.4384, 0.1867, 0.4382, 0.187, 0.4068, 0.2247, 0.407, 0.1867, 0.4382, 0.1498, 0.4378, 0.1502, 0.4065, 0.187, 0.4068, 0.1498, 0.4378, 0.1138, 0.4373, 0.1145, 0.406, 0.1502, 0.4065, 0.1138, 0.4373, 0.07862, 0.4362, 0.07997, 0.4051, 0.1145, 0.406, 0.07862, 0.4362, 0.04422, 0.4343, 0.04678, 0.4036, 0.07997, 0.4051, 0.4261, 0.405, 0.3849, 0.4066, 0.3844, 0.3762, 0.4249, 0.3759, 0.3849, 0.4066, 0.3436, 0.4072, 0.3435, 0.3761, 0.3844, 0.3762, 0.3436, 0.4072, 0.303, 0.4073, 0.3031, 0.376, 0.3435, 0.3761, 0.303, 0.4073, 0.2634, 0.4072, 0.2635, 0.3758, 0.3031, 0.376, 0.2634, 0.4072, 0.2247, 0.407, 0.2248, 0.3756, 0.2635, 0.3758, 0.2247, 0.407, 0.187, 0.4068, 0.1871, 0.3755, 0.2248, 0.3756, 0.187, 0.4068, 0.1502, 0.4065, 0.1505, 0.3753, 0.1871, 0.3755, 0.1502, 0.4065, 0.1145, 0.406, 0.115, 0.375, 0.1505, 0.3753, 0.1145, 0.406, 0.07997, 0.4051, 0.08082, 0.3746, 0.115, 0.375, 0.07997, 0.4051, 0.04678, 0.4036, 0.04829, 0.374, 0.08082, 0.3746, 0.4249, 0.3759, 0.3844, 0.3762, 0.3847, 0.3458, 0.4254, 0.3472, 0.3844, 0.3762, 0.3435, 0.3761, 0.3438, 0.3451, 0.3847, 0.3458, 0.3435, 0.3761, 0.3031, 0.376, 0.3033, 0.3447, 0.3438, 0.3451, 0.3031, 0.376, 0.2635, 0.3758, 0.2636, 0.3444, 0.3033, 0.3447, 0.2635, 0.3758, 0.2248, 0.3756, 0.2249, 0.3443, 0.2636, 0.3444, 0.2248, 0.3756, 0.1871, 0.3755, 0.1872, 0.3442, 0.2249, 0.3443, 0.1871, 0.3755, 0.1505, 0.3753, 0.1506, 0.3441, 0.1872, 0.3442, 0.1505, 0.3753, 0.115, 0.375, 0.1151, 0.3442, 0.1506, 0.3441, 0.115, 0.375, 0.08082, 0.3746, 0.08089, 0.3444, 0.1151, 0.3442, 0.08082, 0.3746, 0.04829, 0.374, 0.04838, 0.3448, 0.08089, 0.3444, 0.4254, 0.3472, 0.3847, 0.3458, 0.3859, 0.3152, 0.4277, 0.3178, 0.3847, 0.3458, 0.3438, 0.3451, 0.3444, 0.3139, 0.3859, 0.3152, 0.3438, 0.3451, 0.3033, 0.3447, 0.3036, 0.3133, 0.3444, 0.3139, 0.3033, 0.3447, 0.2636, 0.3444, 0.2638, 0.313, 0.3036, 0.3133, 0.2636, 0.3444, 0.2249, 0.3443, 0.225, 0.3128, 0.2638, 0.313, 0.2249, 0.3443, 0.1872, 0.3442, 0.1872, 0.3128, 0.225, 0.3128, 0.1872, 0.3442, 0.1506, 0.3441, 0.1505, 0.3129, 0.1872, 0.3128, 0.1506, 0.3441, 0.1151, 0.3442, 0.1148, 0.3132, 0.1505, 0.3129, 0.1151, 0.3442, 0.08089, 0.3444, 0.08019, 0.3139, 0.1148, 0.3132, 0.08089, 0.3444, 0.04838, 0.3448, 0.04703, 0.3153, 0.08019, 0.3139, 0.4277, 0.3178, 0.3859, 0.3152, 0.3877, 0.2837, 0.4314, 0.287, 0.3859, 0.3152, 0.3444, 0.3139, 0.3452, 0.2823, 0.3877, 0.2837, 0.3444, 0.3139, 0.3036, 0.3133, 0.304, 0.2817, 0.3452, 0.2823, 0.3036, 0.3133, 0.2638, 0.313, 0.264, 0.2814, 0.304, 0.2817, 0.2638, 0.313, 0.225, 0.3128, 0.225, 0.2813, 0.264, 0.2814, 0.225, 0.3128, 0.1872, 0.3128, 0.1871, 0.2813, 0.225, 0.2813, 0.1872, 0.3128, 0.1505, 0.3129, 0.1502, 0.2815, 0.1871, 0.2813, 0.1505, 0.3129, 0.1148, 0.3132, 0.1142, 0.2819, 0.1502, 0.2815, 0.1148, 0.3132, 0.08019, 0.3139, 0.07895, 0.2828, 0.1142, 0.2819, 0.08019, 0.3139, 0.04703, 0.3153, 0.04462, 0.2846, 0.07895, 0.2828, 0.4314, 0.287, 0.3877, 0.2837, 0.3895, 0.2512, 0.4358, 0.2538, 0.3877, 0.2837, 0.3452, 0.2823, 0.3459, 0.2503, 0.3895, 0.2512, 0.3452, 0.2823, 0.304, 0.2817, 0.3043, 0.25, 0.3459, 0.2503, 0.304, 0.2817, 0.264, 0.2814, 0.2641, 0.2498, 0.3043, 0.25, 0.264, 0.2814, 0.225, 0.2813, 0.225, 0.2498, 0.2641, 0.2498, 0.225, 0.2813, 0.1871, 0.2813, 0.187, 0.2498, 0.225, 0.2498, 0.1871, 0.2813, 0.1502, 0.2815, 0.1499, 0.2499, 0.187, 0.2498, 0.1502, 0.2815, 0.1142, 0.2819, 0.1135, 0.2502, 0.1499, 0.2499, 0.1142, 0.2819, 0.07895, 0.2828, 0.07766, 0.2509, 0.1135, 0.2502, 0.07895, 0.2828, 0.04462, 0.2846, 0.04193, 0.2523, 0.07766, 0.2509, 0.4358, 0.2538, 0.3895, 0.2512, 0.3904, 0.2178, 0.4397, 0.2173, 0.3895, 0.2512, 0.3459, 0.2503, 0.3462, 0.218, 0.3904, 0.2178, 0.3459, 0.2503, 0.3043, 0.25, 0.3044, 0.218, 0.3462, 0.218, 0.3043, 0.25, 0.2641, 0.2498, 0.2641, 0.2181, 0.3044, 0.218, 0.2641, 0.2498, 0.225, 0.2498, 0.225, 0.2181, 0.2641, 0.2181, 0.225, 0.2498, 0.187, 0.2498, 0.1869, 0.2182, 0.225, 0.2181, 0.187, 0.2498, 0.1499, 0.2499, 0.1498, 0.2182, 0.1869, 0.2182, 0.1499, 0.2499, 0.1135, 0.2502, 0.1132, 0.2182, 0.1498, 0.2182, 0.1135, 0.2502, 0.07766, 0.2509, 0.07695, 0.2183, 0.1132, 0.2182, 0.07766, 0.2509, 0.04193, 0.2523, 0.04025, 0.2184, 0.07695, 0.2183, 0.4397, 0.2173, 0.3904, 0.2178, 0.3892, 0.1846, 0.4349, 0.1817, 0.3904, 0.2178, 0.3462, 0.218, 0.3458, 0.1857, 0.3892, 0.1846, 0.3462, 0.218, 0.3044, 0.218, 0.3042, 0.1861, 0.3458, 0.1857, 0.3044, 0.218, 0.2641, 0.2181, 0.2639, 0.1864, 0.3042, 0.1861, 0.2641, 0.2181, 0.225, 0.2181, 0.2249, 0.1865, 0.2639, 0.1864, 0.225, 0.2181, 0.1869, 0.2182, 0.1869, 0.1865, 0.2249, 0.1865, 0.1869, 0.2182, 0.1498, 0.2182, 0.1498, 0.1864, 0.1869, 0.1865, 0.1498, 0.2182, 0.1132, 0.2182, 0.1133, 0.1862, 0.1498, 0.1864, 0.1132, 0.2182, 0.07695, 0.2183, 0.07732, 0.1857, 0.1133, 0.1862, 0.07695, 0.2183, 0.04025, 0.2184, 0.04146, 0.1846, 0.07732, 0.1857, 0.4349, 0.1817, 0.3892, 0.1846, 0.3874, 0.1525, 0.4303, 0.1496, 0.3892, 0.1846, 0.3458, 0.1857, 0.3451, 0.1537, 0.3874, 0.1525, 0.3458, 0.1857, 0.3042, 0.1861, 0.3038, 0.1544, 0.3451, 0.1537, 0.3042, 0.1861, 0.2639, 0.1864, 0.2637, 0.1548, 0.3038, 0.1544, 0.2639, 0.1864, 0.2249, 0.1865, 0.2248, 0.155, 0.2637, 0.1548, 0.2249, 0.1865, 0.1869, 0.1865, 0.1869, 0.155, 0.2248, 0.155, 0.1869, 0.1865, 0.1498, 0.1864, 0.15, 0.1548, 0.1869, 0.155, 0.1498, 0.1864, 0.1133, 0.1862, 0.1137, 0.1543, 0.15, 0.1548, 0.1133, 0.1862, 0.07732, 0.1857, 0.07826, 0.1536, 0.1137, 0.1543, 0.07732, 0.1857, 0.04146, 0.1846, 0.04358, 0.1522, 0.07826, 0.1536, 0.4303, 0.1496, 0.3874, 0.1525, 0.386, 0.1214, 0.4271, 0.1199, 0.3874, 0.1525, 0.3451, 0.1537, 0.3444, 0.1221, 0.386, 0.1214, 0.3451, 0.1537, 0.3038, 0.1544, 0.3033, 0.1227, 0.3444, 0.1221, 0.3038, 0.1544, 0.2637, 0.1548, 0.2633, 0.1233, 0.3033, 0.1227, 0.2637, 0.1548, 0.2248, 0.155, 0.2246, 0.1236, 0.2633, 0.1233, 0.2248, 0.155, 0.1869, 0.155, 0.187, 0.1236, 0.2246, 0.1236, 0.1869, 0.155, 0.15, 0.1548, 0.1502, 0.1233, 0.187, 0.1236, 0.15, 0.1548, 0.1137, 0.1543, 0.1143, 0.1228, 0.1502, 0.1233, 0.1137, 0.1543, 0.07826, 0.1536, 0.07919, 0.1221, 0.1143, 0.1228, 0.07826, 0.1536, 0.04358, 0.1522, 0.04538, 0.121, 0.07919, 0.1221, 0.4271, 0.1199, 0.386, 0.1214, 0.3857, 0.09082, 0.4261, 0.09147, 0.386, 0.1214, 0.3444, 0.1221, 0.344, 0.09059, 0.3857, 0.09082, 0.3444, 0.1221, 0.3033, 0.1227, 0.3027, 0.09104, 0.344, 0.09059, 0.3033, 0.1227, 0.2633, 0.1233, 0.2627, 0.09189, 0.3027, 0.09104, 0.2633, 0.1233, 0.2246, 0.1236, 0.2243, 0.09256, 0.2627, 0.09189, 0.2246, 0.1236, 0.187, 0.1236, 0.187, 0.09251, 0.2243, 0.09256, 0.187, 0.1236, 0.1502, 0.1233, 0.1506, 0.09197, 0.187, 0.09251, 0.1502, 0.1233, 0.1143, 0.1228, 0.1147, 0.09132, 0.1506, 0.09197, 0.1143, 0.1228, 0.07919, 0.1221, 0.07974, 0.09085, 0.1147, 0.09132, 0.07919, 0.1221, 0.04538, 0.121, 0.04617, 0.09061, 0.07974, 0.09085, 0.4261, 0.09147, 0.3857, 0.09082, 0.3867, 0.05996, 0.4278, 0.06329, 0.3857, 0.09082, 0.344, 0.09059, 0.3441, 0.05862, 0.3867, 0.05996, 0.344, 0.09059, 0.3027, 0.09104, 0.3021, 0.05909, 0.3441, 0.05862, 0.3027, 0.09104, 0.2627, 0.09189, 0.2618, 0.06063, 0.3021, 0.05909, 0.2627, 0.09189, 0.2243, 0.09256, 0.2237, 0.06197, 0.2618, 0.06063, 0.2243, 0.09256, 0.187, 0.09251, 0.1872, 0.06176, 0.2237, 0.06197, 0.187, 0.09251, 0.1506, 0.09197, 0.1511, 0.06073, 0.1872, 0.06176, 0.1506, 0.09197, 0.1147, 0.09132, 0.1151, 0.05975, 0.1511, 0.06073, 0.1147, 0.09132, 0.07974, 0.09085, 0.07976, 0.05943, 0.1151, 0.05975, 0.07974, 0.09085, 0.04617, 0.09061, 0.04566, 0.06008, 0.07976, 0.05943, 0.4278, 0.06329, 0.3867, 0.05996, 0.3892, 0.028, 0.4324, 0.03423, 0.3867, 0.05996, 0.3441, 0.05862, 0.3446, 0.02557, 0.3892, 0.028, 0.3441, 0.05862, 0.3021, 0.05909, 0.301, 0.02643, 0.3446, 0.02557, 0.3021, 0.05909, 0.2618, 0.06063, 0.26, 0.02945, 0.301, 0.02643, 0.2618, 0.06063, 0.2237, 0.06197, 0.2228, 0.03247, 0.26, 0.02945, 0.2237, 0.06197, 0.1872, 0.06176, 0.1878, 0.03164, 0.2228, 0.03247, 0.1872, 0.06176, 0.1511, 0.06073, 0.1521, 0.02949, 0.1878, 0.03164, 0.1511, 0.06073, 0.1151, 0.05975, 0.1158, 0.02766, 0.1521, 0.02949, 0.1151, 0.05975, 0.07976, 0.05943, 0.07937, 0.02716, 0.1158, 0.02766, 0.07976, 0.05943, 0.04566, 0.06008, 0.04386, 0.02854, 0.07937, 0.02716, 0.4324, 0.03423, 0.3892, 0.028, 0.3932, -0.006081, 0.4399, 0.003162, 0.3892, 0.028, 0.3446, 0.02557, 0.3453, -0.009477, 0.3932, -0.006081, 0.3446, 0.02557, 0.301, 0.02643, 0.2988, -0.007636, 0.3453, -0.009477, 0.301, 0.02643, 0.26, 0.02945, 0.2565, -0.001807, 0.2988, -0.007636, 0.26, 0.02945, 0.2228, 0.03247, 0.2209, 0.005661, 0.2565, -0.001807, 0.2228, 0.03247, 0.1878, 0.03164, 0.1894, 0.002565, 0.2209, 0.005661, 0.1878, 0.03164, 0.1521, 0.02949, 0.1545, -0.001961, 0.1894, 0.002565, 0.1521, 0.02949, 0.1158, 0.02766, 0.1172, -0.005485, 0.1545, -0.001961, 0.1158, 0.02766, 0.07937, 0.02716, 0.07892, -0.006723, 0.1172, -0.005485, 0.07937, 0.02716, 0.04386, 0.02854, 0.04099, -0.004992, 0.07892, -0.006723, 0.435, 0.9968, 0.3899, 1.004, 0.3863, 0.9713, 0.4288, 0.9657, 0.3899, 1.004, 0.3444, 1.008, 0.3432, 0.9739, 0.3863, 0.9713, 0.3444, 1.008, 0.3005, 1.007, 0.301, 0.9743, 0.3432, 0.9739, 0.3005, 1.007, 0.2597, 1.004, 0.2609, 0.9732, 0.301, 0.9743, 0.2597, 1.004, 0.2235, 1.001, 0.2232, 0.9723, 0.2609, 0.9732, 0.2235, 1.001, 0.1883, 1.005, 0.1864, 0.9738, 0.2232, 0.9723, 0.1883, 1.005, 0.1504, 1.008, 0.1491, 0.9754, 0.1864, 0.9738, 0.1504, 1.008, 0.1114, 1.01, 0.1116, 0.9759, 0.1491, 0.9754, 0.1114, 1.01, 0.07253, 1.009, 0.07479, 0.9748, 0.1116, 0.9759, 0.07253, 1.009, 0.03497, 1.005, 0.03955, 0.9717, 0.07479, 0.9748, 0.4288, 0.9657, 0.3863, 0.9713, 0.3837, 0.9399, 0.4245, 0.9363, 0.3863, 0.9713, 0.3432, 0.9739, 0.3421, 0.9417, 0.3837, 0.9399, 0.3432, 0.9739, 0.301, 0.9743, 0.301, 0.9422, 0.3421, 0.9417, 0.301, 0.9743, 0.2609, 0.9732, 0.2613, 0.9419, 0.301, 0.9422, 0.2609, 0.9732, 0.2232, 0.9723, 0.223, 0.9417, 0.2613, 0.9419, 0.2232, 0.9723, 0.1864, 0.9738, 0.1856, 0.9424, 0.223, 0.9417, 0.1864, 0.9738, 0.1491, 0.9754, 0.1485, 0.9431, 0.1856, 0.9424, 0.1491, 0.9754, 0.1116, 0.9759, 0.112, 0.9433, 0.1485, 0.9431, 0.1116, 0.9759, 0.07479, 0.9748, 0.0764, 0.9425, 0.112, 0.9433, 0.07479, 0.9748, 0.03955, 0.9717, 0.04258, 0.9406, 0.0764, 0.9425, 0.4245, 0.9363, 0.3837, 0.9399, 0.3822, 0.9094, 0.4222, 0.9078, 0.3837, 0.9399, 0.3421, 0.9417, 0.3414, 0.9103, 0.3822, 0.9094, 0.3421, 0.9417, 0.301, 0.9422, 0.3009, 0.9106, 0.3414, 0.9103, 0.301, 0.9422, 0.2613, 0.9419, 0.2613, 0.9106, 0.3009, 0.9106, 0.2613, 0.9419, 0.223, 0.9417, 0.2228, 0.9106, 0.2613, 0.9106, 0.223, 0.9417, 0.1856, 0.9424, 0.1852, 0.9109, 0.2228, 0.9106, 0.1856, 0.9424, 0.1485, 0.9431, 0.1483, 0.9113, 0.1852, 0.9109, 0.1485, 0.9431, 0.112, 0.9433, 0.1122, 0.9114, 0.1483, 0.9113, 0.112, 0.9433, 0.0764, 0.9425, 0.07721, 0.9111, 0.1122, 0.9114, 0.0764, 0.9425, 0.04258, 0.9406, 0.04399, 0.9104, 0.07721, 0.9111, 0.4222, 0.9078, 0.3822, 0.9094, 0.3818, 0.8792, 0.4219, 0.8794, 0.3822, 0.9094, 0.3414, 0.9103, 0.3411, 0.8792, 0.3818, 0.8792, 0.3414, 0.9103, 0.3009, 0.9106, 0.3008, 0.8793, 0.3411, 0.8792, 0.3009, 0.9106, 0.2613, 0.9106, 0.2613, 0.8792, 0.3008, 0.8793, 0.2613, 0.9106, 0.2228, 0.9106, 0.2227, 0.8792, 0.2613, 0.8792, 0.2228, 0.9106, 0.1852, 0.9109, 0.185, 0.8794, 0.2227, 0.8792, 0.1852, 0.9109, 0.1483, 0.9113, 0.1481, 0.8796, 0.185, 0.8794, 0.1483, 0.9113, 0.1122, 0.9114, 0.1121, 0.8798, 0.1481, 0.8796, 0.1122, 0.9114, 0.07721, 0.9111, 0.07722, 0.88, 0.1121, 0.8798, 0.07721, 0.9111, 0.04399, 0.9104, 0.04388, 0.8804, 0.07722, 0.88, 0.4219, 0.8794, 0.3818, 0.8792, 0.3823, 0.8488, 0.4233, 0.8505, 0.3818, 0.8792, 0.3411, 0.8792, 0.3413, 0.8482, 0.3823, 0.8488, 0.3411, 0.8792, 0.3008, 0.8793, 0.3009, 0.848, 0.3413, 0.8482, 0.3008, 0.8793, 0.2613, 0.8792, 0.2613, 0.8478, 0.3009, 0.848, 0.2613, 0.8792, 0.2227, 0.8792, 0.2226, 0.8478, 0.2613, 0.8478, 0.2227, 0.8792, 0.185, 0.8794, 0.1848, 0.8479, 0.2226, 0.8478, 0.185, 0.8794, 0.1481, 0.8796, 0.1479, 0.848, 0.1848, 0.8479, 0.1481, 0.8796, 0.1121, 0.8798, 0.1118, 0.8482, 0.1479, 0.848, 0.1121, 0.8798, 0.07722, 0.88, 0.0766, 0.8487, 0.1118, 0.8482, 0.07722, 0.88, 0.04388, 0.8804, 0.04256, 0.8498, 0.0766, 0.8487, 0.4233, 0.8505, 0.3823, 0.8488, 0.3836, 0.8179, 0.4262, 0.8203, 0.3823, 0.8488, 0.3413, 0.8482, 0.3418, 0.8169, 0.3836, 0.8179, 0.3413, 0.8482, 0.3009, 0.848, 0.3011, 0.8166, 0.3418, 0.8169, 0.3009, 0.848, 0.2613, 0.8478, 0.2614, 0.8164, 0.3011, 0.8166, 0.2613, 0.8478, 0.2226, 0.8478, 0.2226, 0.8163, 0.2614, 0.8164, 0.2226, 0.8478, 0.1848, 0.8479, 0.1848, 0.8162, 0.2226, 0.8163, 0.1848, 0.8479, 0.1479, 0.848, 0.1477, 0.8163, 0.1848, 0.8162, 0.1479, 0.848, 0.1118, 0.8482, 0.1114, 0.8164, 0.1477, 0.8163, 0.1118, 0.8482, 0.0766, 0.8487, 0.07568, 0.8169, 0.1114, 0.8164, 0.0766, 0.8487, 0.04256, 0.8498, 0.04058, 0.818, 0.07568, 0.8169, 0.4262, 0.8203, 0.3836, 0.8179, 0.385, 0.7861, 0.4297, 0.7882, 0.3836, 0.8179, 0.3418, 0.8169, 0.3424, 0.7853, 0.385, 0.7861, 0.3418, 0.8169, 0.3011, 0.8166, 0.3014, 0.785, 0.3424, 0.7853, 0.3011, 0.8166, 0.2614, 0.8164, 0.2615, 0.7848, 0.3014, 0.785, 0.2614, 0.8164, 0.2226, 0.8163, 0.2227, 0.7847, 0.2615, 0.7848, 0.2226, 0.8163, 0.1848, 0.8162, 0.1848, 0.7846, 0.2227, 0.7847, 0.1848, 0.8162, 0.1477, 0.8163, 0.1476, 0.7845, 0.1848, 0.7846, 0.1477, 0.8163, 0.1114, 0.8164, 0.1111, 0.7844, 0.1476, 0.7845, 0.1114, 0.8164, 0.07568, 0.8169, 0.07497, 0.7844, 0.1111, 0.7844, 0.07568, 0.8169, 0.04058, 0.818, 0.03879, 0.7849, 0.07497, 0.7844, 0.4297, 0.7882, 0.385, 0.7861, 0.3858, 0.7535, 0.433, 0.7532, 0.385, 0.7861, 0.3424, 0.7853, 0.3427, 0.7535, 0.3858, 0.7535, 0.3424, 0.7853, 0.3014, 0.785, 0.3015, 0.7534, 0.3427, 0.7535, 0.3014, 0.785, 0.2615, 0.7848, 0.2616, 0.7533, 0.3015, 0.7534, 0.2615, 0.7848, 0.2227, 0.7847, 0.2228, 0.7531, 0.2616, 0.7533, 0.2227, 0.7847, 0.1848, 0.7846, 0.1849, 0.7529, 0.2228, 0.7531, 0.1848, 0.7846, 0.1476, 0.7845, 0.1477, 0.7527, 0.1849, 0.7529, 0.1476, 0.7845, 0.1111, 0.7844, 0.1112, 0.7523, 0.1477, 0.7527, 0.1111, 0.7844, 0.07497, 0.7844, 0.07499, 0.7517, 0.1112, 0.7523, 0.07497, 0.7844, 0.03879, 0.7849, 0.03835, 0.7506, 0.07499, 0.7517, 0.433, 0.7532, 0.3858, 0.7535, 0.385, 0.7212, 0.4294, 0.7191, 0.3858, 0.7535, 0.3427, 0.7535, 0.3426, 0.7217, 0.385, 0.7212, 0.3427, 0.7535, 0.3015, 0.7534, 0.3016, 0.7218, 0.3426, 0.7217, 0.3015, 0.7534, 0.2616, 0.7533, 0.2618, 0.7218, 0.3016, 0.7218, 0.2616, 0.7533, 0.2228, 0.7531, 0.2229, 0.7216, 0.2618, 0.7218, 0.2228, 0.7531, 0.1849, 0.7529, 0.1851, 0.7213, 0.2229, 0.7216, 0.1849, 0.7529, 0.1477, 0.7527, 0.148, 0.7209, 0.1851, 0.7213, 0.1477, 0.7527, 0.1112, 0.7523, 0.1118, 0.7203, 0.148, 0.7209, 0.1112, 0.7523, 0.07499, 0.7517, 0.07607, 0.7193, 0.1118, 0.7203, 0.07499, 0.7517, 0.03835, 0.7506, 0.04074, 0.7173, 0.07607, 0.7193, 0.4261, 0.6876, 0.3839, 0.6896, 0.3831, 0.6589, 0.424, 0.6579, 0.3839, 0.6896, 0.3422, 0.6903, 0.342, 0.6591, 0.3831, 0.6589, 0.3422, 0.6903, 0.3016, 0.6904, 0.3016, 0.6591, 0.342, 0.6591, 0.3016, 0.6904, 0.2618, 0.6903, 0.262, 0.6589, 0.3016, 0.6591, 0.2618, 0.6903, 0.2231, 0.6901, 0.2233, 0.6587, 0.262, 0.6589, 0.2231, 0.6901, 0.1853, 0.6898, 0.1856, 0.6584, 0.2233, 0.6587, 0.1853, 0.6898, 0.1485, 0.6894, 0.1488, 0.6581, 0.1856, 0.6584, 0.1485, 0.6894, 0.1125, 0.6888, 0.1132, 0.6576, 0.1488, 0.6581, 0.1125, 0.6888, 0.07752, 0.6877, 0.07868, 0.6569, 0.1132, 0.6576, 0.07752, 0.6877, 0.04364, 0.6857, 0.04578, 0.6557, 0.07868, 0.6569, 0.4294, 0.7191, 0.385, 0.7212, 0.3839, 0.6896, 0.4261, 0.6876, 0.385, 0.7212, 0.3426, 0.7217, 0.3422, 0.6903, 0.3839, 0.6896, 0.3426, 0.7217, 0.3016, 0.7218, 0.3016, 0.6904, 0.3422, 0.6903, 0.3016, 0.7218, 0.2618, 0.7218, 0.2618, 0.6903, 0.3016, 0.6904, 0.2618, 0.7218, 0.2229, 0.7216, 0.2231, 0.6901, 0.2618, 0.6903, 0.2229, 0.7216, 0.1851, 0.7213, 0.1853, 0.6898, 0.2231, 0.6901, 0.1851, 0.7213, 0.148, 0.7209, 0.1485, 0.6894, 0.1853, 0.6898, 0.148, 0.7209, 0.1118, 0.7203, 0.1125, 0.6888, 0.1485, 0.6894, 0.1118, 0.7203, 0.07607, 0.7193, 0.07752, 0.6877, 0.1125, 0.6888, 0.07607, 0.7193, 0.04074, 0.7173, 0.04364, 0.6857, 0.07752, 0.6877, 0.2014, 0.3974, 0.2441, 0.3688, 0.2916, 0.3492, 0.3419, 0.3392, 0.3933, 0.3392, 0.4436, 0.3492, 0.491, 0.3688, 0.5337, 0.3974, 0.57, 0.4337, 0.5986, 0.4764, 0.6182, 0.5238, 0.6282, 0.5741, 0.6282, 0.6255, 0.6182, 0.6759, 0.5986, 0.7233, 0.57, 0.766, 0.5337, 0.8023, 0.491, 0.8308, 0.4436, 0.8505, 0.3933, 0.8605, 0.3419, 0.8605, 0.2916, 0.8505, 0.2441, 0.8308, 0.2014, 0.8023, 0.1651, 0.766, 0.1366, 0.7233, 0.1169, 0.6759, 0.1069, 0.6255, 0.1069, 0.5741, 0.1169, 0.5238, 0.1366, 0.4764, 0.1651, 0.4337, 0.0, 0.0, 0.0, 0.0, 0.0, 0.0, 0.0, 0.0, 0.0, 0.0, 0.0, 0.0, 0.0, 0.0, 0.0, 0.0, 0.0, 0.0, 0.0, 0.0, 0.0, 0.0, 0.0, 0.0, 0.0, 0.0, 0.0, 0.0, 0.0, 0.0, 0.0, 0.0, 0.0, 0.0, 0.0, 0.0, 0.0, 0.0, 0.0, 0.0, 0.0, 0.0, 0.0, 0.0, 0.0, 0.0, 0.0, 0.0, 0.0, 0.0, 0.0, 0.0, 0.0, 0.0, 0.0, 0.0, 0.0, 0.0, 0.0, 0.0, 0.0, 0.0, 0.0, 0.0, 0.0, 0.0, 0.0, 0.0, 0.0, 0.0, 0.0, 0.0, 0.0, 0.0, 0.0, 0.0, 0.0, 0.0, 0.0, 0.0, 0.0, 0.0, 0.0, 0.0, 0.0, 0.0, 0.0, 0.0, 0.0, 0.0, 0.0, 0.0, 0.0, 0.0, 0.0, 0.0, 0.0, 0.0, 0.0, 0.0, 0.0, 0.0, 0.0, 0.0, 0.0, 0.0, 0.0, 0.0, 0.0, 0.0, 0.0, 0.0, 0.0, 0.0, 0.0, 0.0, 0.0, 0.0, 0.0, 0.0, 0.0, 0.0, 0.0, 0.0, 0.0, 0.0, 0.0, 0.0, 0.0, 0.0, 0.0, 0.0, 0.0, 0.0, 0.0, 0.0, 0.0, 0.0, 0.0, 0.0, 0.0, 0.0, 0.0, 0.0, 0.0, 0.0, 0.0, 0.0, 0.0, 0.0, 0.0, 0.0, 0.0, 0.0, 0.0, 0.0, 0.0, 0.0, 0.0, 0.0, 0.0, 0.0, 0.0, 0.0, 0.0, 0.0, 0.0, 0.0, 0.0, 0.0, 0.0, 0.0, 0.0, 0.0, 0.0, 0.0, 0.0, 0.0, 0.0, 0.0, 0.0, 0.0, 0.0, 0.0, 0.0, 0.0, 0.0, 0.0, 0.0, 0.0, 0.0, 0.0, 0.0, 0.0, 0.0, 0.0, 0.0, 0.0, 0.0, 0.0, 0.0, 0.0, 0.0, 0.0, 0.0, 0.0, 0.0, 0.0, 0.0, 0.0, 0.0, 0.0, 0.0, 0.0, 0.0, 0.0, 0.0, 0.0, 0.0, 0.0, 0.0, 0.0, 0.0, 0.0, 0.0, 0.0, 0.0, 0.0, 0.0, 0.0, 0.0, 0.0, 0.0, 0.0, 0.0, 0.0, 0.0, 0.0, 0.0, 0.0, 0.0, 0.0, 0.0, 0.0, 0.0, 0.0, 0.0, 0.0, 0.5434, 0.5538, 0.548, 0.5508, 0.553, 0.5487, 0.5584, 0.5476, 0.5638, 0.5476, 0.5692, 0.5487, 0.5743, 0.5508, 0.5788, 0.5538, 0.5827, 0.5577, 0.5857, 0.5622, 0.5878, 0.5673, 0.5889, 0.5726, 0.5889, 0.5781, 0.5878, 0.5835, 0.5857, 0.5885, 0.5827, 0.5931, 0.5788, 0.5969, 0.5743, 0.6, 0.5692, 0.602, 0.5638, 0.6031, 0.5584, 0.6031, 0.553, 0.602, 0.548, 0.6, 0.5434, 0.5969, 0.5396, 0.5931, 0.5365, 0.5885, 0.5344, 0.5835, 0.5334, 0.5781, 0.5334, 0.5726, 0.5344, 0.5673, 0.5365, 0.5622, 0.5396, 0.5577])
me_cylinder_001.materials.append(mat_material_001)
me_cylinder_001.materials.append(mat_material_002)
me_cylinder_001.materials.append(mat_material_003)
me_cylinder_001.use_remesh_preserve_volume = False
me_cylinder_001.use_remesh_preserve_attributes = False
me_cylinder_001.use_mirror_vertex_groups = False
me_cylinder_001.update()

# ---- objects
ob_18_rolodex_jumbo_pencil_cup = bpy.data.objects.new('18_rolodex_jumbo_pencil_cup', me_cylinder_001)
ob_hemi_001 = bpy.data.objects.new('Hemi.001', light_hemi_001)
ob_point_001 = bpy.data.objects.new('Point.001', light_point_001)
ob_point = bpy.data.objects.new('Point', light_point)
ob_hemi = bpy.data.objects.new('Hemi', light_hemi)
ob_camera = bpy.data.objects.new('Camera', cam_camera)

# ---- transforms, parenting, visibility, modifiers, constraints
ob_18_rolodex_jumbo_pencil_cup.location = (0.0, 0.0, 0.0)
ob_18_rolodex_jumbo_pencil_cup.lineart.crease_threshold = 0.0
ob_hemi_001.location = (28.08, 0.0, -42.51)
ob_hemi_001.lineart.crease_threshold = 0.0
ob_point_001.location = (11.4, 0.0, 4.922)
ob_point_001.lineart.crease_threshold = 0.0
ob_point.location = (0.0, 0.0, -8.828)
ob_point.lineart.crease_threshold = 0.0
ob_hemi.location = (-1.083, 12.21, 5.811)
ob_hemi.rotation_euler = (3.142, -0.0, 0.0)
ob_hemi.lineart.crease_threshold = 0.0
ob_camera.location = (7.481, -6.508, 5.344)
ob_camera.rotation_euler = (1.109, 0.01082, 0.8149)
ob_camera.lock_rotations_4d = False
ob_camera.empty_display_type = 'ARROWS'
ob_camera.color = (0.0, 0.0, 0.0, 0.0)
ob_camera.display_type = 'WIRE'
ob_camera.lineart.crease_threshold = 0.0

# ---- collection membership
col_collection_1.objects.link(ob_18_rolodex_jumbo_pencil_cup)
col_collection_1.objects.link(ob_hemi_001)
col_collection_1.objects.link(ob_point_001)
col_collection_1.objects.link(ob_point)
col_collection_1.objects.link(ob_hemi)
col_collection_1.objects.link(ob_camera)

# ---- scene / render settings (as saved in the file)
scene.camera = ob_camera
scene.frame_start = 1; scene.frame_end = 250; scene.frame_set(1)
scene.render.engine = 'BLENDER_EEVEE_NEXT'
scene.render.resolution_percentage = 50
scene.render.dither_intensity = 0.0
scene.cycles.use_denoising = False
scene.cycles.samples = 10
scene.cycles.sampling_pattern = 'TABULATED_SOBOL'
scene.cycles.light_sampling_threshold = 0.0
scene.cycles.use_adaptive_sampling = False
scene.cycles.use_light_tree = False
scene.cycles.blur_glossy = 0.0
scene.cycles.pixel_filter_type = 'GAUSSIAN'
scene.cycles.sample_clamp_indirect = 0.0
scene.view_settings.view_transform = 'Standard'
scene.unit_settings.scale_length = 0.01
bpy.context.view_layer.update()
